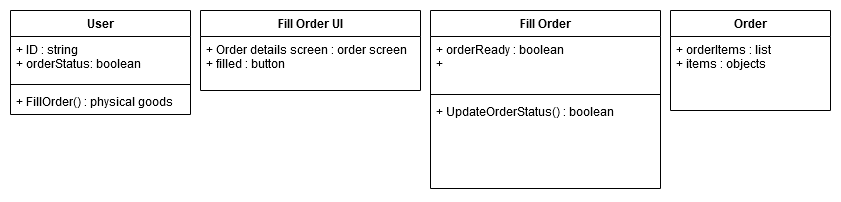

The diagram above was exported from draw.io. Its source (the exported page's mxGraphModel, read from the mxfile embedded in the PNG):
<mxGraphModel dx="1422" dy="791" grid="1" gridSize="10" guides="1" tooltips="1" connect="1" arrows="1" fold="1" page="1" pageScale="1" pageWidth="1169" pageHeight="827" math="0" shadow="0">
  <root>
    <mxCell id="0" />
    <mxCell id="1" parent="0" />
    <mxCell id="MxDsu-VtMS0n9hRuU7nG-7" value="Fill Order UI" style="swimlane;fontStyle=1;align=center;verticalAlign=top;childLayout=stackLayout;horizontal=1;startSize=26;horizontalStack=0;resizeParent=1;resizeParentMax=0;resizeLast=0;collapsible=1;marginBottom=0;" vertex="1" parent="1">
      <mxGeometry x="210" y="110" width="220" height="80" as="geometry" />
    </mxCell>
    <mxCell id="MxDsu-VtMS0n9hRuU7nG-8" value="+ Order details screen : order screen&#10;+ filled : button" style="text;strokeColor=none;fillColor=none;align=left;verticalAlign=top;spacingLeft=4;spacingRight=4;overflow=hidden;rotatable=0;points=[[0,0.5],[1,0.5]];portConstraint=eastwest;" vertex="1" parent="MxDsu-VtMS0n9hRuU7nG-7">
      <mxGeometry y="26" width="220" height="54" as="geometry" />
    </mxCell>
    <mxCell id="MxDsu-VtMS0n9hRuU7nG-1" value="Fill Order" style="swimlane;fontStyle=1;align=center;verticalAlign=top;childLayout=stackLayout;horizontal=1;startSize=26;horizontalStack=0;resizeParent=1;resizeParentMax=0;resizeLast=0;collapsible=1;marginBottom=0;" vertex="1" parent="1">
      <mxGeometry x="440" y="110" width="230" height="178" as="geometry" />
    </mxCell>
    <mxCell id="MxDsu-VtMS0n9hRuU7nG-2" value="+ orderReady : boolean&#10;+ " style="text;strokeColor=none;fillColor=none;align=left;verticalAlign=top;spacingLeft=4;spacingRight=4;overflow=hidden;rotatable=0;points=[[0,0.5],[1,0.5]];portConstraint=eastwest;" vertex="1" parent="MxDsu-VtMS0n9hRuU7nG-1">
      <mxGeometry y="26" width="230" height="54" as="geometry" />
    </mxCell>
    <mxCell id="MxDsu-VtMS0n9hRuU7nG-3" value="" style="line;strokeWidth=1;fillColor=none;align=left;verticalAlign=middle;spacingTop=-1;spacingLeft=3;spacingRight=3;rotatable=0;labelPosition=right;points=[];portConstraint=eastwest;" vertex="1" parent="MxDsu-VtMS0n9hRuU7nG-1">
      <mxGeometry y="80" width="230" height="8" as="geometry" />
    </mxCell>
    <mxCell id="MxDsu-VtMS0n9hRuU7nG-4" value="+ UpdateOrderStatus() : boolean" style="text;strokeColor=none;fillColor=none;align=left;verticalAlign=top;spacingLeft=4;spacingRight=4;overflow=hidden;rotatable=0;points=[[0,0.5],[1,0.5]];portConstraint=eastwest;" vertex="1" parent="MxDsu-VtMS0n9hRuU7nG-1">
      <mxGeometry y="88" width="230" height="90" as="geometry" />
    </mxCell>
    <mxCell id="MxDsu-VtMS0n9hRuU7nG-5" value="Order" style="swimlane;fontStyle=1;align=center;verticalAlign=top;childLayout=stackLayout;horizontal=1;startSize=26;horizontalStack=0;resizeParent=1;resizeParentMax=0;resizeLast=0;collapsible=1;marginBottom=0;" vertex="1" parent="1">
      <mxGeometry x="680" y="110" width="160" height="100" as="geometry" />
    </mxCell>
    <mxCell id="MxDsu-VtMS0n9hRuU7nG-6" value="+ orderItems : list&#10;+ items : objects&#10;" style="text;strokeColor=none;fillColor=none;align=left;verticalAlign=top;spacingLeft=4;spacingRight=4;overflow=hidden;rotatable=0;points=[[0,0.5],[1,0.5]];portConstraint=eastwest;" vertex="1" parent="MxDsu-VtMS0n9hRuU7nG-5">
      <mxGeometry y="26" width="160" height="74" as="geometry" />
    </mxCell>
    <mxCell id="MxDsu-VtMS0n9hRuU7nG-26" value="User" style="swimlane;fontStyle=1;align=center;verticalAlign=top;childLayout=stackLayout;horizontal=1;startSize=26;horizontalStack=0;resizeParent=1;resizeParentMax=0;resizeLast=0;collapsible=1;marginBottom=0;" vertex="1" parent="1">
      <mxGeometry x="20" y="110" width="180" height="104" as="geometry" />
    </mxCell>
    <mxCell id="MxDsu-VtMS0n9hRuU7nG-27" value="+ ID : string&#10;+ orderStatus: boolean&#10;" style="text;strokeColor=none;fillColor=none;align=left;verticalAlign=top;spacingLeft=4;spacingRight=4;overflow=hidden;rotatable=0;points=[[0,0.5],[1,0.5]];portConstraint=eastwest;" vertex="1" parent="MxDsu-VtMS0n9hRuU7nG-26">
      <mxGeometry y="26" width="180" height="44" as="geometry" />
    </mxCell>
    <mxCell id="MxDsu-VtMS0n9hRuU7nG-28" value="" style="line;strokeWidth=1;fillColor=none;align=left;verticalAlign=middle;spacingTop=-1;spacingLeft=3;spacingRight=3;rotatable=0;labelPosition=right;points=[];portConstraint=eastwest;" vertex="1" parent="MxDsu-VtMS0n9hRuU7nG-26">
      <mxGeometry y="70" width="180" height="8" as="geometry" />
    </mxCell>
    <mxCell id="MxDsu-VtMS0n9hRuU7nG-29" value="+ FillOrder() : physical goods" style="text;strokeColor=none;fillColor=none;align=left;verticalAlign=top;spacingLeft=4;spacingRight=4;overflow=hidden;rotatable=0;points=[[0,0.5],[1,0.5]];portConstraint=eastwest;" vertex="1" parent="MxDsu-VtMS0n9hRuU7nG-26">
      <mxGeometry y="78" width="180" height="26" as="geometry" />
    </mxCell>
  </root>
</mxGraphModel>